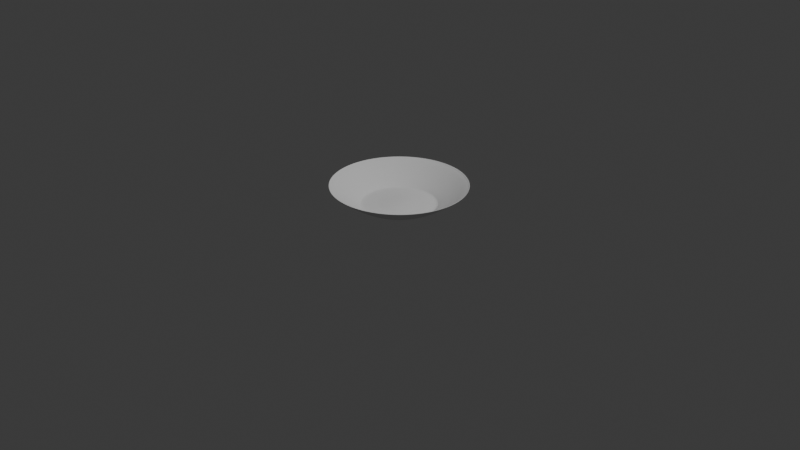 # Source: bowl.blend  (saved by Blender 4.5.88; exported with 4.5.12 LTS)
import bpy
from mathutils import Matrix  # noqa: F401  (used for matrix-valued properties, if any)

bpy.ops.wm.read_factory_settings(use_empty=True)
scene = bpy.context.scene
scene.name = 'Scene'

# ---- collections
col_collection = bpy.data.collections.new('Collection'); scene.collection.children.link(col_collection)

# ---- world
world_world = bpy.data.worlds.new('World'); scene.world = world_world
world_world.use_nodes = True; world_world.node_tree.nodes.clear()
_N = world_world.node_tree.nodes; _L = world_world.node_tree.links
n0 = _N.new('ShaderNodeOutputWorld'); n0.name = 'World Output'; n0.location = (200, 100)
n1 = _N.new('ShaderNodeBackground'); n1.name = 'Background'; n1.location = (-200, 100)
n1.inputs[0].default_value = (0.05088, 0.05088, 0.05088, 1.0)
_L.new(n1.outputs[0], n0.inputs[0])
n0.is_active_output = True
world_world.color = (0.05088, 0.05088, 0.05088)
world_world.sun_shadow_jitter_overblur = 0.0

# ---- cameras
cam_camera = bpy.data.cameras.new('Camera')
cam_camera.clip_end = 100.0
cam_camera.ortho_scale = 7.314

# ---- lights
light_light = bpy.data.lights.new('Light', 'POINT')
light_light.energy = 1000.0
light_light.shadow_soft_size = 0.1

# ---- meshes
me_sphere = bpy.data.meshes.new('Sphere')
me_sphere.from_pydata([(0.1379, 0.6935, -0.7071), (0.1084, 0.5449, -0.8315), (0.009389, 0.0472, -0.9239), (0.2706, 0.6533, -0.7071), (0.2126, 0.5133, -0.8315), (0.01842, 0.04446, -0.9239), (0.3928, 0.5879, -0.7071), (0.3087, 0.4619, -0.8315), (0.02674, 0.04001, -0.9239), (0.5, 0.5, -0.7071), (0.3928, 0.3928, -0.8315), (0.03403, 0.03403, -0.9239), (0.5879, 0.3928, -0.7071), (0.4619, 0.3087, -0.8315), (0.04001, 0.02674, -0.9239), (0.6533, 0.2706, -0.7071), (0.5133, 0.2126, -0.8315), (0.04446, 0.01842, -0.9239), (0.6935, 0.1379, -0.7071), (0.5449, 0.1084, -0.8315), (0.0472, 0.009388, -0.9239), (0.7071, 1.49e-08, -0.7071), (0.5556, -5.215e-08, -0.8315), (0.04812, -2.235e-08, -0.9239), (0.6935, -0.1379, -0.7071), (0.5449, -0.1084, -0.8315), (0.0472, -0.009388, -0.9239), (0.6533, -0.2706, -0.7071), (0.5133, -0.2126, -0.8315), (0.04446, -0.01842, -0.9239), (0.5879, -0.3928, -0.7071), (0.4619, -0.3087, -0.8315), (0.04001, -0.02674, -0.9239), (0.5, -0.5, -0.7071), (0.3928, -0.3928, -0.8315), (0.03403, -0.03403, -0.9239), (0.3928, -0.5879, -0.7071), (0.3087, -0.4619, -0.8315), (0.02674, -0.04001, -0.9239), (0.2706, -0.6533, -0.7071), (0.2126, -0.5133, -0.8315), (0.01842, -0.04446, -0.9239), (0.1379, -0.6935, -0.7071), (0.1084, -0.5449, -0.8315), (0.009388, -0.0472, -0.9239), (-1.49e-08, -0.7071, -0.7071), (-9.686e-08, -0.5556, -0.8315), (-5.215e-08, -0.04812, -0.9239), (-0.1379, -0.6935, -0.7071), (-0.1084, -0.5449, -0.8315), (-0.009388, -0.0472, -0.9239), (-0.2706, -0.6533, -0.7071), (-0.2126, -0.5133, -0.8315), (-0.01842, -0.04446, -0.9239), (-0.3928, -0.5879, -0.7071), (-0.3087, -0.4619, -0.8315), (-0.02674, -0.04001, -0.9239), (-0.5, -0.5, -0.7071), (-0.3928, -0.3928, -0.8315), (-0.03403, -0.03403, -0.9239), (-0.5879, -0.3928, -0.7071), (-0.4619, -0.3087, -0.8315), (-0.04001, -0.02674, -0.9239), (-0.6533, -0.2706, -0.7071), (-0.5133, -0.2126, -0.8315), (-0.04446, -0.01842, -0.9239), (-0.6935, -0.1379, -0.7071), (-0.5449, -0.1084, -0.8315), (-0.0472, -0.009388, -0.9239), (-0.7071, 2.98e-08, -0.7071), (-0.5556, 1.49e-07, -0.8315), (-0.04812, -1.547e-08, -0.9239), (-0.6935, 0.1379, -0.7071), (-0.5449, 0.1084, -0.8315), (-0.0472, 0.009388, -0.9239), (-0.6533, 0.2706, -0.7071), (-0.5133, 0.2126, -0.8315), (-0.04446, 0.01842, -0.9239), (-0.5879, 0.3928, -0.7071), (-0.4619, 0.3087, -0.8315), (-0.04001, 0.02674, -0.9239), (-0.5, 0.5, -0.7071), (-0.3928, 0.3928, -0.8315), (-0.03403, 0.03403, -0.9239), (-0.3928, 0.5879, -0.7071), (-0.3087, 0.4619, -0.8315), (-0.02674, 0.04001, -0.9239), (-0.2706, 0.6533, -0.7071), (-0.2126, 0.5133, -0.8315), (-0.01842, 0.04446, -0.9239), (-0.1379, 0.6935, -0.7071), (-0.1084, 0.5449, -0.8315), (-0.009388, 0.0472, -0.9239), (8.941e-08, 0.7071, -0.7071), (2.161e-07, 0.5556, -0.8315), (5.267e-07, 0.04812, -0.9239), (0.1464, 0.3536, -0.9239), (0.07466, 0.3753, -0.9239), (0.2126, 0.3182, -0.9239), (0.2706, 0.2706, -0.9239), (0.3182, 0.2126, -0.9239), (0.3536, 0.1464, -0.9239), (0.3753, 0.07466, -0.9239), (0.3827, -2.235e-08, -0.9239), (0.3753, -0.07466, -0.9239), (0.3536, -0.1464, -0.9239), (0.3182, -0.2126, -0.9239), (0.2706, -0.2706, -0.9239), (0.2126, -0.3182, -0.9239), (0.1464, -0.3536, -0.9239), (0.07466, -0.3753, -0.9239), (-5.215e-08, -0.3827, -0.9239), (-0.07466, -0.3753, -0.9239), (-0.1464, -0.3536, -0.9239), (-0.2126, -0.3182, -0.9239), (-0.2706, -0.2706, -0.9239), (-0.3182, -0.2126, -0.9239), (-0.3536, -0.1464, -0.9239), (-0.3753, -0.07466, -0.9239), (-0.3827, 5.215e-08, -0.9239), (-0.3753, 0.07466, -0.9239), (-0.3536, 0.1464, -0.9239), (-0.3182, 0.2126, -0.9239), (-0.2706, 0.2706, -0.9239), (-0.2126, 0.3182, -0.9239), (-0.1464, 0.3536, -0.9239), (-0.07466, 0.3753, -0.9239), (6.706e-08, 0.3827, -0.9239), (0.1379, 0.6935, -0.7071), (0.2706, 0.6533, -0.7071), (0.3928, 0.5879, -0.7071), (0.5, 0.5, -0.7071), (0.5879, 0.3928, -0.7071), (0.6533, 0.2706, -0.7071), (0.6935, 0.1379, -0.7071), (0.7071, 1.49e-08, -0.7071), (0.6935, -0.1379, -0.7071), (0.6533, -0.2706, -0.7071), (0.5879, -0.3928, -0.7071), (0.5, -0.5, -0.7071), (0.3928, -0.5879, -0.7071), (0.2706, -0.6533, -0.7071), (0.1379, -0.6935, -0.7071), (-1.49e-08, -0.7071, -0.7071), (-0.1379, -0.6935, -0.7071), (-0.2706, -0.6533, -0.7071), (-0.3928, -0.5879, -0.7071), (-0.5, -0.5, -0.7071), (-0.5879, -0.3928, -0.7071), (-0.6533, -0.2706, -0.7071), (-0.6935, -0.1379, -0.7071), (-0.7071, 2.98e-08, -0.7071), (-0.6935, 0.1379, -0.7071), (-0.6533, 0.2706, -0.7071), (-0.5879, 0.3928, -0.7071), (-0.5, 0.5, -0.7071), (-0.3928, 0.5879, -0.7071), (-0.2706, 0.6533, -0.7071), (-0.1379, 0.6935, -0.7071), (8.941e-08, 0.7071, -0.7071), (0.07466, 0.3753, -0.9239), (0.1464, 0.3536, -0.9239), (0.2126, 0.3182, -0.9239), (0.2706, 0.2706, -0.9239), (0.3182, 0.2126, -0.9239), (0.3536, 0.1464, -0.9239), (0.3753, 0.07466, -0.9239), (0.3827, -2.235e-08, -0.9239), (0.3753, -0.07466, -0.9239), (0.3536, -0.1464, -0.9239), (0.3182, -0.2126, -0.9239), (0.2706, -0.2706, -0.9239), (0.2126, -0.3182, -0.9239), (0.1464, -0.3536, -0.9239), (0.07466, -0.3753, -0.9239), (-5.215e-08, -0.3827, -0.9239), (-0.07466, -0.3753, -0.9239), (-0.1464, -0.3536, -0.9239), (-0.2126, -0.3182, -0.9239), (-0.2706, -0.2706, -0.9239), (-0.3182, -0.2126, -0.9239), (-0.3536, -0.1464, -0.9239), (-0.3753, -0.07466, -0.9239), (-0.3827, 5.215e-08, -0.9239), (-0.3753, 0.07466, -0.9239), (-0.3536, 0.1464, -0.9239), (-0.3182, 0.2126, -0.9239), (-0.2706, 0.2706, -0.9239), (-0.2126, 0.3182, -0.9239), (-0.1464, 0.3536, -0.9239), (-0.07466, 0.3753, -0.9239), (6.706e-08, 0.3827, -0.9239)], [], [(159, 93, 0, 128), (191, 94, 1, 160), (128, 0, 3, 129), (160, 1, 4, 161), (129, 3, 6, 130), (161, 4, 7, 162), (130, 6, 9, 131), (162, 7, 10, 163), (163, 10, 13, 164), (131, 9, 12, 132), (132, 12, 15, 133), (164, 13, 16, 165), (165, 16, 19, 166), (133, 15, 18, 134), (134, 18, 21, 135), (166, 19, 22, 167), (135, 21, 24, 136), (167, 22, 25, 168), (136, 24, 27, 137), (168, 25, 28, 169), (137, 27, 30, 138), (169, 28, 31, 170), (138, 30, 33, 139), (170, 31, 34, 171), (139, 33, 36, 140), (171, 34, 37, 172), (140, 36, 39, 141), (172, 37, 40, 173), (141, 39, 42, 142), (173, 40, 43, 174), (142, 42, 45, 143), (174, 43, 46, 175), (143, 45, 48, 144), (175, 46, 49, 176), (176, 49, 52, 177), (144, 48, 51, 145), (145, 51, 54, 146), (177, 52, 55, 178), (146, 54, 57, 147), (178, 55, 58, 179), (147, 57, 60, 148), (179, 58, 61, 180), (148, 60, 63, 149), (180, 61, 64, 181), (149, 63, 66, 150), (181, 64, 67, 182), (150, 66, 69, 151), (182, 67, 70, 183), (151, 69, 72, 152), (183, 70, 73, 184), (152, 72, 75, 153), (184, 73, 76, 185), (153, 75, 78, 154), (185, 76, 79, 186), (154, 78, 81, 155), (186, 79, 82, 187), (187, 82, 85, 188), (155, 81, 84, 156), (156, 84, 87, 157), (188, 85, 88, 189), (189, 88, 91, 190), (157, 87, 90, 158), (158, 90, 93, 159), (190, 91, 94, 191), (5, 8, 11, 14, 17, 20, 23, 26, 29, 32, 35, 38, 41, 44, 47, 50, 53, 56, 59, 62, 65, 68, 71, 74, 77, 80, 83, 86, 89, 92, 95, 2), (5, 2, 97, 96), (8, 5, 96, 98), (11, 8, 98, 99), (14, 11, 99, 100), (17, 14, 100, 101), (20, 17, 101, 102), (23, 20, 102, 103), (26, 23, 103, 104), (29, 26, 104, 105), (32, 29, 105, 106), (35, 32, 106, 107), (38, 35, 107, 108), (41, 38, 108, 109), (44, 41, 109, 110), (47, 44, 110, 111), (50, 47, 111, 112), (53, 50, 112, 113), (56, 53, 113, 114), (59, 56, 114, 115), (62, 59, 115, 116), (65, 62, 116, 117), (68, 65, 117, 118), (71, 68, 118, 119), (74, 71, 119, 120), (77, 74, 120, 121), (80, 77, 121, 122), (83, 80, 122, 123), (86, 83, 123, 124), (89, 86, 124, 125), (92, 89, 125, 126), (95, 92, 126, 127), (2, 95, 127, 97), (91, 158, 159, 94), (88, 157, 158, 91), (85, 156, 157, 88), (82, 155, 156, 85), (79, 154, 155, 82), (76, 153, 154, 79), (73, 152, 153, 76), (70, 151, 152, 73), (67, 150, 151, 70), (64, 149, 150, 67), (61, 148, 149, 64), (58, 147, 148, 61), (55, 146, 147, 58), (52, 145, 146, 55), (49, 144, 145, 52), (46, 143, 144, 49), (43, 142, 143, 46), (40, 141, 142, 43), (37, 140, 141, 40), (34, 139, 140, 37), (31, 138, 139, 34), (28, 137, 138, 31), (25, 136, 137, 28), (22, 135, 136, 25), (19, 134, 135, 22), (16, 133, 134, 19), (13, 132, 133, 16), (10, 131, 132, 13), (7, 130, 131, 10), (4, 129, 130, 7), (1, 128, 129, 4), (94, 159, 128, 1), (126, 190, 191, 127), (125, 189, 190, 126), (124, 188, 189, 125), (123, 187, 188, 124), (122, 186, 187, 123), (121, 185, 186, 122), (120, 184, 185, 121), (119, 183, 184, 120), (118, 182, 183, 119), (117, 181, 182, 118), (116, 180, 181, 117), (115, 179, 180, 116), (114, 178, 179, 115), (113, 177, 178, 114), (112, 176, 177, 113), (111, 175, 176, 112), (110, 174, 175, 111), (109, 173, 174, 110), (108, 172, 173, 109), (107, 171, 172, 108), (106, 170, 171, 107), (105, 169, 170, 106), (104, 168, 169, 105), (103, 167, 168, 104), (102, 166, 167, 103), (101, 165, 166, 102), (100, 164, 165, 101), (99, 163, 164, 100), (98, 162, 163, 99), (96, 161, 162, 98), (97, 160, 161, 96), (127, 191, 160, 97)])
me_sphere.polygons.foreach_set('use_smooth', [True] * 161)
_uv = me_sphere.uv_layers.new(name='UVMap')
_uv.uv.foreach_set('vector', [0.75, 0.25, 0.75, 0.25, 0.7188, 0.25, 0.7188, 0.25, 0.75, 0.125, 0.75, 0.1875, 0.7188, 0.1875, 0.7188, 0.125, 0.7188, 0.25, 0.7188, 0.25, 0.6875, 0.25, 0.6875, 0.25, 0.7188, 0.125, 0.7188, 0.1875, 0.6875, 0.1875, 0.6875, 0.125, 0.6875, 0.25, 0.6875, 0.25, 0.6562, 0.25, 0.6562, 0.25, 0.6875, 0.125, 0.6875, 0.1875, 0.6562, 0.1875, 0.6562, 0.125, 0.6562, 0.25, 0.6562, 0.25, 0.625, 0.25, 0.625, 0.25, 0.6562, 0.125, 0.6562, 0.1875, 0.625, 0.1875, 0.625, 0.125, 0.625, 0.125, 0.625, 0.1875, 0.5938, 0.1875, 0.5938, 0.125, 0.625, 0.25, 0.625, 0.25, 0.5938, 0.25, 0.5938, 0.25, 0.5938, 0.25, 0.5938, 0.25, 0.5625, 0.25, 0.5625, 0.25, 0.5938, 0.125, 0.5938, 0.1875, 0.5625, 0.1875, 0.5625, 0.125, 0.5625, 0.125, 0.5625, 0.1875, 0.5312, 0.1875, 0.5312, 0.125, 0.5625, 0.25, 0.5625, 0.25, 0.5312, 0.25, 0.5312, 0.25, 0.5312, 0.25, 0.5312, 0.25, 0.5, 0.25, 0.5, 0.25, 0.5312, 0.125, 0.5312, 0.1875, 0.5, 0.1875, 0.5, 0.125, 0.5, 0.25, 0.5, 0.25, 0.4688, 0.25, 0.4688, 0.25, 0.5, 0.125, 0.5, 0.1875, 0.4688, 0.1875, 0.4688, 0.125, 0.4688, 0.25, 0.4688, 0.25, 0.4375, 0.25, 0.4375, 0.25, 0.4688, 0.125, 0.4688, 0.1875, 0.4375, 0.1875, 0.4375, 0.125, 0.4375, 0.25, 0.4375, 0.25, 0.4062, 0.25, 0.4062, 0.25, 0.4375, 0.125, 0.4375, 0.1875, 0.4062, 0.1875, 0.4062, 0.125, 0.4062, 0.25, 0.4062, 0.25, 0.375, 0.25, 0.375, 0.25, 0.4062, 0.125, 0.4062, 0.1875, 0.375, 0.1875, 0.375, 0.125, 0.375, 0.25, 0.375, 0.25, 0.3438, 0.25, 0.3438, 0.25, 0.375, 0.125, 0.375, 0.1875, 0.3438, 0.1875, 0.3438, 0.125, 0.3438, 0.25, 0.3438, 0.25, 0.3125, 0.25, 0.3125, 0.25, 0.3438, 0.125, 0.3438, 0.1875, 0.3125, 0.1875, 0.3125, 0.125, 0.3125, 0.25, 0.3125, 0.25, 0.2812, 0.25, 0.2812, 0.25, 0.3125, 0.125, 0.3125, 0.1875, 0.2812, 0.1875, 0.2812, 0.125, 0.2812, 0.25, 0.2812, 0.25, 0.25, 0.25, 0.25, 0.25, 0.2812, 0.125, 0.2812, 0.1875, 0.25, 0.1875, 0.25, 0.125, 0.25, 0.25, 0.25, 0.25, 0.2188, 0.25, 0.2188, 0.25, 0.25, 0.125, 0.25, 0.1875, 0.2188, 0.1875, 0.2188, 0.125, 0.2188, 0.125, 0.2188, 0.1875, 0.1875, 0.1875, 0.1875, 0.125, 0.2188, 0.25, 0.2188, 0.25, 0.1875, 0.25, 0.1875, 0.25, 0.1875, 0.25, 0.1875, 0.25, 0.1563, 0.25, 0.1563, 0.25, 0.1875, 0.125, 0.1875, 0.1875, 0.1562, 0.1875, 0.1562, 0.125, 0.1563, 0.25, 0.1563, 0.25, 0.125, 0.25, 0.125, 0.25, 0.1562, 0.125, 0.1562, 0.1875, 0.125, 0.1875, 0.125, 0.125, 0.125, 0.25, 0.125, 0.25, 0.09375, 0.25, 0.09375, 0.25, 0.125, 0.125, 0.125, 0.1875, 0.09375, 0.1875, 0.09375, 0.125, 0.09375, 0.25, 0.09375, 0.25, 0.0625, 0.25, 0.0625, 0.25, 0.09375, 0.125, 0.09375, 0.1875, 0.0625, 0.1875, 0.0625, 0.125, 0.0625, 0.25, 0.0625, 0.25, 0.03125, 0.25, 0.03125, 0.25, 0.0625, 0.125, 0.0625, 0.1875, 0.03125, 0.1875, 0.03125, 0.125, 0.03125, 0.25, 0.03125, 0.25, 0.0, 0.25, 0.0, 0.25, 0.03125, 0.125, 0.03125, 0.1875, 0.0, 0.1875, 0.0, 0.125, 1.0, 0.25, 1.0, 0.25, 0.9688, 0.25, 0.9688, 0.25, 1.0, 0.125, 1.0, 0.1875, 0.9687, 0.1875, 0.9687, 0.125, 0.9688, 0.25, 0.9688, 0.25, 0.9375, 0.25, 0.9375, 0.25, 0.9687, 0.125, 0.9687, 0.1875, 0.9375, 0.1875, 0.9375, 0.125, 0.9375, 0.25, 0.9375, 0.25, 0.9062, 0.25, 0.9062, 0.25, 0.9375, 0.125, 0.9375, 0.1875, 0.9062, 0.1875, 0.9062, 0.125, 0.9062, 0.25, 0.9062, 0.25, 0.875, 0.25, 0.875, 0.25, 0.9062, 0.125, 0.9062, 0.1875, 0.875, 0.1875, 0.875, 0.125, 0.875, 0.125, 0.875, 0.1875, 0.8437, 0.1875, 0.8438, 0.125, 0.875, 0.25, 0.875, 0.25, 0.8438, 0.25, 0.8438, 0.25, 0.8438, 0.25, 0.8438, 0.25, 0.8125, 0.25, 0.8125, 0.25, 0.8438, 0.125, 0.8437, 0.1875, 0.8125, 0.1875, 0.8125, 0.125, 0.8125, 0.125, 0.8125, 0.1875, 0.7812, 0.1875, 0.7812, 0.125, 0.8125, 0.25, 0.8125, 0.25, 0.7812, 0.25, 0.7812, 0.25, 0.7812, 0.25, 0.7812, 0.25, 0.75, 0.25, 0.75, 0.25, 0.7812, 0.125, 0.7812, 0.1875, 0.75, 0.1875, 0.75, 0.125, 0.521, 0.125, 0.5174, 0.125, 0.5127, 0.125, 0.5073, 0.125, 0.5012, 0.125, 0.4946, 0.125, 0.4878, 0.125, 0.4809, 0.125, 0.4741, 0.125, 0.4676, 0.125, 0.4615, 0.125, 0.456, 0.125, 0.4514, 0.125, 0.4477, 0.125, 0.4453, 0.125, 0.4442, 0.125, 0.4446, 0.125, 0.4467, 0.125, 0.4505, 0.125, 0.4559, 0.125, 0.4628, 0.125, 0.4709, 0.125, 0.4798, 0.125, 0.4889, 0.125, 0.4978, 0.125, 0.5059, 0.125, 0.5128, 0.125, 0.5183, 0.125, 0.522, 0.125, 0.5241, 0.125, 0.5246, 0.125, 0.5235, 0.125, 0.521, 0.125, 0.5235, 0.125, 0.7188, 0.125, 0.6875, 0.125, 0.5174, 0.125, 0.521, 0.125, 0.6875, 0.125, 0.6562, 0.125, 0.5127, 0.125, 0.5174, 0.125, 0.6562, 0.125, 0.625, 0.125, 0.5073, 0.125, 0.5127, 0.125, 0.625, 0.125, 0.5938, 0.125, 0.5012, 0.125, 0.5073, 0.125, 0.5938, 0.125, 0.5625, 0.125, 0.4946, 0.125, 0.5012, 0.125, 0.5625, 0.125, 0.5312, 0.125, 0.4878, 0.125, 0.4946, 0.125, 0.5312, 0.125, 0.5, 0.125, 0.4809, 0.125, 0.4878, 0.125, 0.5, 0.125, 0.4688, 0.125, 0.4741, 0.125, 0.4809, 0.125, 0.4688, 0.125, 0.4375, 0.125, 0.4676, 0.125, 0.4741, 0.125, 0.4375, 0.125, 0.4062, 0.125, 0.4615, 0.125, 0.4676, 0.125, 0.4062, 0.125, 0.375, 0.125, 0.456, 0.125, 0.4615, 0.125, 0.375, 0.125, 0.3438, 0.125, 0.4514, 0.125, 0.456, 0.125, 0.3438, 0.125, 0.3125, 0.125, 0.4477, 0.125, 0.4514, 0.125, 0.3125, 0.125, 0.2812, 0.125, 0.4453, 0.125, 0.4477, 0.125, 0.2812, 0.125, 0.25, 0.125, 0.4442, 0.125, 0.4453, 0.125, 0.25, 0.125, 0.2188, 0.125, 0.4446, 0.125, 0.4442, 0.125, 0.2188, 0.125, 0.1875, 0.125, 0.4467, 0.125, 0.4446, 0.125, 0.1875, 0.125, 0.1562, 0.125, 0.4505, 0.125, 0.4467, 0.125, 0.1562, 0.125, 0.125, 0.125, 0.4559, 0.125, 0.4505, 0.125, 0.125, 0.125, 0.09375, 0.125, 0.4628, 0.125, 0.4559, 0.125, 0.09375, 0.125, 0.0625, 0.125, 0.4709, 0.125, 0.4628, 0.125, 0.0625, 0.125, 0.03125, 0.125, 0.4798, 0.125, 0.4709, 0.125, 0.03125, 0.125, 0.0, 0.125, 0.4889, 0.125, 0.4798, 0.125, 0.0, 0.125, 0.9687, 0.125, 0.4978, 0.125, 0.4889, 0.125, 0.9687, 0.125, 0.9375, 0.125, 0.5059, 0.125, 0.4978, 0.125, 0.9375, 0.125, 0.9062, 0.125, 0.5128, 0.125, 0.5059, 0.125, 0.9062, 0.125, 0.875, 0.125, 0.5183, 0.125, 0.5128, 0.125, 0.875, 0.125, 0.8438, 0.125, 0.522, 0.125, 0.5183, 0.125, 0.8438, 0.125, 0.8125, 0.125, 0.5241, 0.125, 0.522, 0.125, 0.8125, 0.125, 0.7812, 0.125, 0.5246, 0.125, 0.5241, 0.125, 0.7812, 0.125, 0.75, 0.125, 0.5235, 0.125, 0.5246, 0.125, 0.75, 0.125, 0.7188, 0.125, 0.7812, 0.1875, 0.7812, 0.25, 0.75, 0.25, 0.75, 0.1875, 0.8125, 0.1875, 0.8125, 0.25, 0.7812, 0.25, 0.7812, 0.1875, 0.8437, 0.1875, 0.8438, 0.25, 0.8125, 0.25, 0.8125, 0.1875, 0.875, 0.1875, 0.875, 0.25, 0.8438, 0.25, 0.8437, 0.1875, 0.9062, 0.1875, 0.9062, 0.25, 0.875, 0.25, 0.875, 0.1875, 0.9375, 0.1875, 0.9375, 0.25, 0.9062, 0.25, 0.9062, 0.1875, 0.9687, 0.1875, 0.9688, 0.25, 0.9375, 0.25, 0.9375, 0.1875, 1.0, 0.1875, 1.0, 0.25, 0.9688, 0.25, 0.9687, 0.1875, 0.03125, 0.1875, 0.03125, 0.25, 0.0, 0.25, 0.0, 0.1875, 0.0625, 0.1875, 0.0625, 0.25, 0.03125, 0.25, 0.03125, 0.1875, 0.09375, 0.1875, 0.09375, 0.25, 0.0625, 0.25, 0.0625, 0.1875, 0.125, 0.1875, 0.125, 0.25, 0.09375, 0.25, 0.09375, 0.1875, 0.1562, 0.1875, 0.1563, 0.25, 0.125, 0.25, 0.125, 0.1875, 0.1875, 0.1875, 0.1875, 0.25, 0.1563, 0.25, 0.1562, 0.1875, 0.2188, 0.1875, 0.2188, 0.25, 0.1875, 0.25, 0.1875, 0.1875, 0.25, 0.1875, 0.25, 0.25, 0.2188, 0.25, 0.2188, 0.1875, 0.2812, 0.1875, 0.2812, 0.25, 0.25, 0.25, 0.25, 0.1875, 0.3125, 0.1875, 0.3125, 0.25, 0.2812, 0.25, 0.2812, 0.1875, 0.3438, 0.1875, 0.3438, 0.25, 0.3125, 0.25, 0.3125, 0.1875, 0.375, 0.1875, 0.375, 0.25, 0.3438, 0.25, 0.3438, 0.1875, 0.4062, 0.1875, 0.4062, 0.25, 0.375, 0.25, 0.375, 0.1875, 0.4375, 0.1875, 0.4375, 0.25, 0.4062, 0.25, 0.4062, 0.1875, 0.4688, 0.1875, 0.4688, 0.25, 0.4375, 0.25, 0.4375, 0.1875, 0.5, 0.1875, 0.5, 0.25, 0.4688, 0.25, 0.4688, 0.1875, 0.5312, 0.1875, 0.5312, 0.25, 0.5, 0.25, 0.5, 0.1875, 0.5625, 0.1875, 0.5625, 0.25, 0.5312, 0.25, 0.5312, 0.1875, 0.5938, 0.1875, 0.5938, 0.25, 0.5625, 0.25, 0.5625, 0.1875, 0.625, 0.1875, 0.625, 0.25, 0.5938, 0.25, 0.5938, 0.1875, 0.6562, 0.1875, 0.6562, 0.25, 0.625, 0.25, 0.625, 0.1875, 0.6875, 0.1875, 0.6875, 0.25, 0.6562, 0.25, 0.6562, 0.1875, 0.7188, 0.1875, 0.7188, 0.25, 0.6875, 0.25, 0.6875, 0.1875, 0.75, 0.1875, 0.75, 0.25, 0.7188, 0.25, 0.7188, 0.1875, 0.7812, 0.125, 0.7812, 0.125, 0.75, 0.125, 0.75, 0.125, 0.8125, 0.125, 0.8125, 0.125, 0.7812, 0.125, 0.7812, 0.125, 0.8438, 0.125, 0.8438, 0.125, 0.8125, 0.125, 0.8125, 0.125, 0.875, 0.125, 0.875, 0.125, 0.8438, 0.125, 0.8438, 0.125, 0.9062, 0.125, 0.9062, 0.125, 0.875, 0.125, 0.875, 0.125, 0.9375, 0.125, 0.9375, 0.125, 0.9062, 0.125, 0.9062, 0.125, 0.9687, 0.125, 0.9687, 0.125, 0.9375, 0.125, 0.9375, 0.125, 1.0, 0.125, 1.0, 0.125, 0.9687, 0.125, 0.9687, 0.125, 0.03125, 0.125, 0.03125, 0.125, 0.0, 0.125, 0.0, 0.125, 0.0625, 0.125, 0.0625, 0.125, 0.03125, 0.125, 0.03125, 0.125, 0.09375, 0.125, 0.09375, 0.125, 0.0625, 0.125, 0.0625, 0.125, 0.125, 0.125, 0.125, 0.125, 0.09375, 0.125, 0.09375, 0.125, 0.1562, 0.125, 0.1562, 0.125, 0.125, 0.125, 0.125, 0.125, 0.1875, 0.125, 0.1875, 0.125, 0.1562, 0.125, 0.1562, 0.125, 0.2188, 0.125, 0.2188, 0.125, 0.1875, 0.125, 0.1875, 0.125, 0.25, 0.125, 0.25, 0.125, 0.2188, 0.125, 0.2188, 0.125, 0.2812, 0.125, 0.2812, 0.125, 0.25, 0.125, 0.25, 0.125, 0.3125, 0.125, 0.3125, 0.125, 0.2812, 0.125, 0.2812, 0.125, 0.3438, 0.125, 0.3438, 0.125, 0.3125, 0.125, 0.3125, 0.125, 0.375, 0.125, 0.375, 0.125, 0.3438, 0.125, 0.3438, 0.125, 0.4062, 0.125, 0.4062, 0.125, 0.375, 0.125, 0.375, 0.125, 0.4375, 0.125, 0.4375, 0.125, 0.4062, 0.125, 0.4062, 0.125, 0.4688, 0.125, 0.4688, 0.125, 0.4375, 0.125, 0.4375, 0.125, 0.5, 0.125, 0.5, 0.125, 0.4688, 0.125, 0.4688, 0.125, 0.5312, 0.125, 0.5312, 0.125, 0.5, 0.125, 0.5, 0.125, 0.5625, 0.125, 0.5625, 0.125, 0.5312, 0.125, 0.5312, 0.125, 0.5938, 0.125, 0.5938, 0.125, 0.5625, 0.125, 0.5625, 0.125, 0.625, 0.125, 0.625, 0.125, 0.5938, 0.125, 0.5938, 0.125, 0.6562, 0.125, 0.6562, 0.125, 0.625, 0.125, 0.625, 0.125, 0.6875, 0.125, 0.6875, 0.125, 0.6562, 0.125, 0.6562, 0.125, 0.7188, 0.125, 0.7188, 0.125, 0.6875, 0.125, 0.6875, 0.125, 0.75, 0.125, 0.75, 0.125, 0.7188, 0.125, 0.7188, 0.125])
me_sphere.update()

# ---- objects
ob_light = bpy.data.objects.new('Light', light_light)
ob_camera = bpy.data.objects.new('Camera', cam_camera)
ob_sphere = bpy.data.objects.new('Sphere', me_sphere)

# ---- transforms, parenting, visibility, modifiers, constraints
ob_light.location = (4.076, 1.005, 5.904)
ob_light.rotation_euler = (0.6503, 0.05522, 1.866)
ob_light.lock_rotations_4d = False
ob_light.empty_display_type = 'ARROWS'
ob_light.color = (0.0, 0.0, 0.0, 0.0)
ob_light.lineart.crease_threshold = 0.0
ob_camera.location = (7.359, -6.926, 4.958)
ob_camera.rotation_euler = (1.109, 0.0, 0.8149)
ob_camera.lock_rotations_4d = False
ob_camera.empty_display_type = 'ARROWS'
ob_camera.color = (0.0, 0.0, 0.0, 0.0)
ob_camera.display_type = 'WIRE'
ob_camera.lineart.crease_threshold = 0.0
ob_sphere.location = (0.0, 0.0, 1.094)
_m = ob_sphere.modifiers.new('Solidify', 'SOLIDIFY')
_m = ob_sphere.modifiers.new('Subdivision', 'SUBSURF')
_m.levels = 2

# ---- collection membership
col_collection.objects.link(ob_light)
col_collection.objects.link(ob_camera)
col_collection.objects.link(ob_sphere)

# ---- scene / render settings (as saved in the file)
scene.camera = ob_camera
scene.frame_start = 1; scene.frame_end = 250; scene.frame_set(176)
scene.render.engine = 'BLENDER_EEVEE_NEXT'
bpy.context.view_layer.update()
